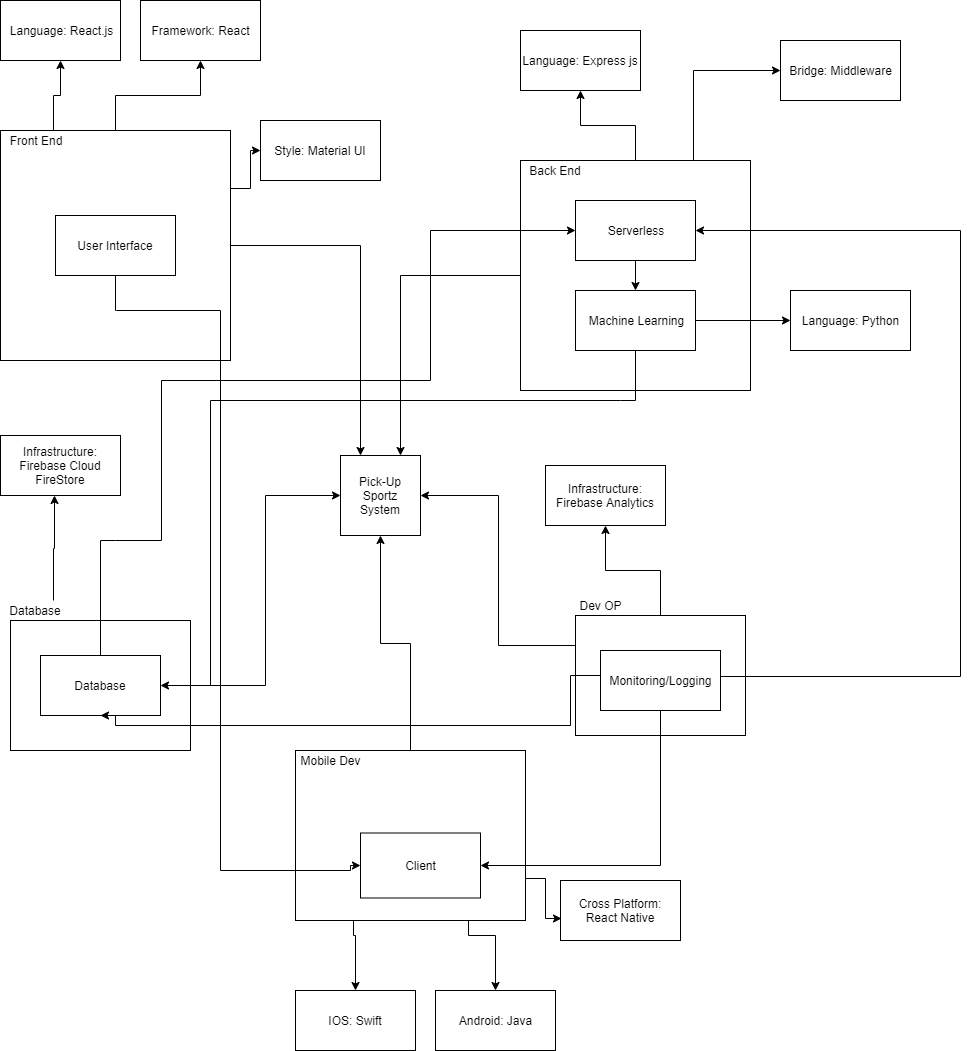

The diagram above was exported from draw.io. Its source (the exported page's mxGraphModel, read from the mxfile embedded in the PNG):
<mxGraphModel dx="1024" dy="1585" grid="1" gridSize="10" guides="1" tooltips="1" connect="1" arrows="1" fold="1" page="1" pageScale="1" pageWidth="850" pageHeight="1100" math="0" shadow="0">
  <root>
    <mxCell id="0" />
    <mxCell id="1" parent="0" />
    <mxCell id="6tWc8oTQStPYrTxomhWM-1" value="Pick-Up Sportz&lt;br&gt;System" style="rounded=0;whiteSpace=wrap;html=1;" parent="1" vertex="1">
      <mxGeometry x="350" y="425" width="80" height="80" as="geometry" />
    </mxCell>
    <mxCell id="6tWc8oTQStPYrTxomhWM-31" style="edgeStyle=orthogonalEdgeStyle;rounded=0;orthogonalLoop=1;jettySize=auto;html=1;exitX=0.5;exitY=0;exitDx=0;exitDy=0;entryX=0.5;entryY=1;entryDx=0;entryDy=0;" parent="1" source="6tWc8oTQStPYrTxomhWM-2" target="6tWc8oTQStPYrTxomhWM-20" edge="1">
      <mxGeometry relative="1" as="geometry" />
    </mxCell>
    <mxCell id="6tWc8oTQStPYrTxomhWM-32" style="edgeStyle=orthogonalEdgeStyle;rounded=0;orthogonalLoop=1;jettySize=auto;html=1;exitX=1;exitY=0.25;exitDx=0;exitDy=0;entryX=0;entryY=0.5;entryDx=0;entryDy=0;" parent="1" source="6tWc8oTQStPYrTxomhWM-2" target="6tWc8oTQStPYrTxomhWM-21" edge="1">
      <mxGeometry relative="1" as="geometry" />
    </mxCell>
    <mxCell id="6tWc8oTQStPYrTxomhWM-43" style="edgeStyle=orthogonalEdgeStyle;rounded=0;orthogonalLoop=1;jettySize=auto;html=1;exitX=1;exitY=0.5;exitDx=0;exitDy=0;entryX=0.25;entryY=0;entryDx=0;entryDy=0;" parent="1" source="6tWc8oTQStPYrTxomhWM-2" target="6tWc8oTQStPYrTxomhWM-1" edge="1">
      <mxGeometry relative="1" as="geometry" />
    </mxCell>
    <mxCell id="6tWc8oTQStPYrTxomhWM-2" value="" style="rounded=0;whiteSpace=wrap;html=1;labelPosition=left;verticalLabelPosition=top;align=right;verticalAlign=bottom;spacingLeft=-11;" parent="1" vertex="1">
      <mxGeometry x="10" y="100" width="230" height="230" as="geometry" />
    </mxCell>
    <mxCell id="6tWc8oTQStPYrTxomhWM-30" style="edgeStyle=orthogonalEdgeStyle;rounded=0;orthogonalLoop=1;jettySize=auto;html=1;exitX=0.75;exitY=0;exitDx=0;exitDy=0;entryX=0.5;entryY=1;entryDx=0;entryDy=0;" parent="1" source="6tWc8oTQStPYrTxomhWM-3" target="6tWc8oTQStPYrTxomhWM-19" edge="1">
      <mxGeometry relative="1" as="geometry" />
    </mxCell>
    <mxCell id="6tWc8oTQStPYrTxomhWM-3" value="Front End" style="text;html=1;strokeColor=none;fillColor=none;align=center;verticalAlign=middle;whiteSpace=wrap;rounded=0;" parent="1" vertex="1">
      <mxGeometry x="10" y="100" width="70" height="20" as="geometry" />
    </mxCell>
    <mxCell id="6tWc8oTQStPYrTxomhWM-38" style="edgeStyle=orthogonalEdgeStyle;rounded=0;orthogonalLoop=1;jettySize=auto;html=1;exitX=0.5;exitY=0;exitDx=0;exitDy=0;entryX=0.5;entryY=1;entryDx=0;entryDy=0;" parent="1" source="6tWc8oTQStPYrTxomhWM-4" target="6tWc8oTQStPYrTxomhWM-22" edge="1">
      <mxGeometry relative="1" as="geometry" />
    </mxCell>
    <mxCell id="6tWc8oTQStPYrTxomhWM-44" style="edgeStyle=orthogonalEdgeStyle;rounded=0;orthogonalLoop=1;jettySize=auto;html=1;entryX=0.75;entryY=0;entryDx=0;entryDy=0;exitX=0;exitY=0.5;exitDx=0;exitDy=0;" parent="1" source="6tWc8oTQStPYrTxomhWM-4" target="6tWc8oTQStPYrTxomhWM-1" edge="1">
      <mxGeometry relative="1" as="geometry">
        <mxPoint x="510" y="280" as="sourcePoint" />
        <Array as="points">
          <mxPoint x="410" y="245" />
        </Array>
      </mxGeometry>
    </mxCell>
    <mxCell id="5cyzlWqqpOrsux9GSpWk-2" style="edgeStyle=orthogonalEdgeStyle;rounded=0;orthogonalLoop=1;jettySize=auto;html=1;exitX=0.75;exitY=0;exitDx=0;exitDy=0;entryX=0;entryY=0.5;entryDx=0;entryDy=0;" parent="1" source="6tWc8oTQStPYrTxomhWM-4" target="5cyzlWqqpOrsux9GSpWk-1" edge="1">
      <mxGeometry relative="1" as="geometry" />
    </mxCell>
    <mxCell id="6tWc8oTQStPYrTxomhWM-4" value="" style="rounded=0;whiteSpace=wrap;html=1;labelPosition=left;verticalLabelPosition=top;align=right;verticalAlign=bottom;spacingLeft=-11;" parent="1" vertex="1">
      <mxGeometry x="530" y="130" width="230" height="230" as="geometry" />
    </mxCell>
    <mxCell id="6tWc8oTQStPYrTxomhWM-5" value="Back End" style="text;html=1;strokeColor=none;fillColor=none;align=center;verticalAlign=middle;whiteSpace=wrap;rounded=0;" parent="1" vertex="1">
      <mxGeometry x="530" y="130" width="70" height="20" as="geometry" />
    </mxCell>
    <mxCell id="6tWc8oTQStPYrTxomhWM-42" style="edgeStyle=orthogonalEdgeStyle;rounded=0;orthogonalLoop=1;jettySize=auto;html=1;exitX=1;exitY=0.5;exitDx=0;exitDy=0;entryX=0;entryY=0.5;entryDx=0;entryDy=0;" parent="1" source="6tWc8oTQStPYrTxomhWM-6" target="6tWc8oTQStPYrTxomhWM-1" edge="1">
      <mxGeometry relative="1" as="geometry" />
    </mxCell>
    <mxCell id="6tWc8oTQStPYrTxomhWM-6" value="" style="rounded=0;whiteSpace=wrap;html=1;labelPosition=left;verticalLabelPosition=top;align=right;verticalAlign=bottom;spacingLeft=-11;" parent="1" vertex="1">
      <mxGeometry x="20" y="590" width="180" height="130" as="geometry" />
    </mxCell>
    <mxCell id="6tWc8oTQStPYrTxomhWM-33" style="edgeStyle=orthogonalEdgeStyle;rounded=0;orthogonalLoop=1;jettySize=auto;html=1;exitX=0.75;exitY=0;exitDx=0;exitDy=0;entryX=0.448;entryY=0.996;entryDx=0;entryDy=0;entryPerimeter=0;" parent="1" source="6tWc8oTQStPYrTxomhWM-7" target="-V0Fuki-IzvRxg5ny1lr-1" edge="1">
      <mxGeometry relative="1" as="geometry">
        <mxPoint x="70" y="470" as="targetPoint" />
      </mxGeometry>
    </mxCell>
    <mxCell id="6tWc8oTQStPYrTxomhWM-7" value="Database" style="text;html=1;strokeColor=none;fillColor=none;align=center;verticalAlign=middle;whiteSpace=wrap;rounded=0;" parent="1" vertex="1">
      <mxGeometry x="10" y="570" width="70" height="20" as="geometry" />
    </mxCell>
    <mxCell id="6tWc8oTQStPYrTxomhWM-39" style="edgeStyle=orthogonalEdgeStyle;rounded=0;orthogonalLoop=1;jettySize=auto;html=1;exitX=0.5;exitY=0;exitDx=0;exitDy=0;entryX=0.5;entryY=1;entryDx=0;entryDy=0;" parent="1" source="6tWc8oTQStPYrTxomhWM-8" target="6tWc8oTQStPYrTxomhWM-24" edge="1">
      <mxGeometry relative="1" as="geometry" />
    </mxCell>
    <mxCell id="6tWc8oTQStPYrTxomhWM-45" style="edgeStyle=orthogonalEdgeStyle;rounded=0;orthogonalLoop=1;jettySize=auto;html=1;exitX=0;exitY=0.25;exitDx=0;exitDy=0;entryX=1;entryY=0.5;entryDx=0;entryDy=0;" parent="1" source="6tWc8oTQStPYrTxomhWM-8" target="6tWc8oTQStPYrTxomhWM-1" edge="1">
      <mxGeometry relative="1" as="geometry" />
    </mxCell>
    <mxCell id="6tWc8oTQStPYrTxomhWM-8" value="" style="rounded=0;whiteSpace=wrap;html=1;labelPosition=left;verticalLabelPosition=top;align=right;verticalAlign=bottom;spacingLeft=-11;" parent="1" vertex="1">
      <mxGeometry x="585" y="585" width="170" height="120" as="geometry" />
    </mxCell>
    <mxCell id="6tWc8oTQStPYrTxomhWM-9" value="Dev OP" style="text;html=1;strokeColor=none;fillColor=none;align=center;verticalAlign=middle;whiteSpace=wrap;rounded=0;" parent="1" vertex="1">
      <mxGeometry x="575" y="565" width="70" height="20" as="geometry" />
    </mxCell>
    <mxCell id="6tWc8oTQStPYrTxomhWM-35" style="edgeStyle=orthogonalEdgeStyle;rounded=0;orthogonalLoop=1;jettySize=auto;html=1;exitX=0.25;exitY=1;exitDx=0;exitDy=0;entryX=0.5;entryY=0;entryDx=0;entryDy=0;" parent="1" target="6tWc8oTQStPYrTxomhWM-28" edge="1">
      <mxGeometry relative="1" as="geometry">
        <mxPoint x="363" y="850.3333333333335" as="sourcePoint" />
      </mxGeometry>
    </mxCell>
    <mxCell id="6tWc8oTQStPYrTxomhWM-36" style="edgeStyle=orthogonalEdgeStyle;rounded=0;orthogonalLoop=1;jettySize=auto;html=1;exitX=0.75;exitY=1;exitDx=0;exitDy=0;entryX=0.5;entryY=0;entryDx=0;entryDy=0;" parent="1" target="6tWc8oTQStPYrTxomhWM-27" edge="1">
      <mxGeometry relative="1" as="geometry">
        <mxPoint x="478" y="850.3333333333335" as="sourcePoint" />
      </mxGeometry>
    </mxCell>
    <mxCell id="6tWc8oTQStPYrTxomhWM-37" style="edgeStyle=orthogonalEdgeStyle;rounded=0;orthogonalLoop=1;jettySize=auto;html=1;exitX=1;exitY=0.75;exitDx=0;exitDy=0;entryX=0.008;entryY=0.633;entryDx=0;entryDy=0;entryPerimeter=0;" parent="1" source="6tWc8oTQStPYrTxomhWM-10" target="6tWc8oTQStPYrTxomhWM-29" edge="1">
      <mxGeometry relative="1" as="geometry" />
    </mxCell>
    <mxCell id="6tWc8oTQStPYrTxomhWM-46" style="edgeStyle=orthogonalEdgeStyle;rounded=0;orthogonalLoop=1;jettySize=auto;html=1;exitX=0.5;exitY=0;exitDx=0;exitDy=0;entryX=0.5;entryY=1;entryDx=0;entryDy=0;" parent="1" source="6tWc8oTQStPYrTxomhWM-10" target="6tWc8oTQStPYrTxomhWM-1" edge="1">
      <mxGeometry relative="1" as="geometry" />
    </mxCell>
    <mxCell id="6tWc8oTQStPYrTxomhWM-10" value="" style="rounded=0;whiteSpace=wrap;html=1;labelPosition=left;verticalLabelPosition=top;align=right;verticalAlign=bottom;spacingLeft=-11;" parent="1" vertex="1">
      <mxGeometry x="305" y="720" width="230" height="170" as="geometry" />
    </mxCell>
    <mxCell id="6tWc8oTQStPYrTxomhWM-11" value="Mobile Dev" style="text;html=1;strokeColor=none;fillColor=none;align=center;verticalAlign=middle;whiteSpace=wrap;rounded=0;" parent="1" vertex="1">
      <mxGeometry x="305" y="720" width="70" height="20" as="geometry" />
    </mxCell>
    <mxCell id="6tWc8oTQStPYrTxomhWM-19" value="Language: React.js" style="rounded=0;whiteSpace=wrap;html=1;" parent="1" vertex="1">
      <mxGeometry x="10" y="-30" width="120" height="60" as="geometry" />
    </mxCell>
    <mxCell id="6tWc8oTQStPYrTxomhWM-20" value="Framework: React" style="rounded=0;whiteSpace=wrap;html=1;" parent="1" vertex="1">
      <mxGeometry x="150" y="-30" width="120" height="60" as="geometry" />
    </mxCell>
    <mxCell id="6tWc8oTQStPYrTxomhWM-21" value="Style: Material UI" style="rounded=0;whiteSpace=wrap;html=1;" parent="1" vertex="1">
      <mxGeometry x="270" y="90" width="120" height="60" as="geometry" />
    </mxCell>
    <mxCell id="6tWc8oTQStPYrTxomhWM-22" value="Language: Express js" style="rounded=0;whiteSpace=wrap;html=1;" parent="1" vertex="1">
      <mxGeometry x="530" width="120" height="60" as="geometry" />
    </mxCell>
    <mxCell id="6tWc8oTQStPYrTxomhWM-24" value="Infrastructure: Firebase Analytics" style="rounded=0;whiteSpace=wrap;html=1;" parent="1" vertex="1">
      <mxGeometry x="555" y="435" width="120" height="60" as="geometry" />
    </mxCell>
    <mxCell id="6tWc8oTQStPYrTxomhWM-27" value="Android: Java" style="rounded=0;whiteSpace=wrap;html=1;" parent="1" vertex="1">
      <mxGeometry x="445" y="960" width="120" height="60" as="geometry" />
    </mxCell>
    <mxCell id="6tWc8oTQStPYrTxomhWM-28" value="IOS: Swift" style="rounded=0;whiteSpace=wrap;html=1;" parent="1" vertex="1">
      <mxGeometry x="305" y="960" width="120" height="60" as="geometry" />
    </mxCell>
    <mxCell id="6tWc8oTQStPYrTxomhWM-29" value="Cross Platform: React Native" style="rounded=0;whiteSpace=wrap;html=1;" parent="1" vertex="1">
      <mxGeometry x="570" y="850" width="120" height="60" as="geometry" />
    </mxCell>
    <mxCell id="6tWc8oTQStPYrTxomhWM-60" style="edgeStyle=orthogonalEdgeStyle;rounded=0;orthogonalLoop=1;jettySize=auto;html=1;exitX=0.5;exitY=1;exitDx=0;exitDy=0;entryX=0;entryY=0.5;entryDx=0;entryDy=0;" parent="1" source="6tWc8oTQStPYrTxomhWM-47" target="6tWc8oTQStPYrTxomhWM-48" edge="1">
      <mxGeometry relative="1" as="geometry">
        <Array as="points">
          <mxPoint x="126" y="280" />
          <mxPoint x="230" y="280" />
          <mxPoint x="230" y="840" />
          <mxPoint x="360" y="840" />
          <mxPoint x="360" y="834" />
        </Array>
      </mxGeometry>
    </mxCell>
    <mxCell id="6tWc8oTQStPYrTxomhWM-47" value="User Interface" style="rounded=0;whiteSpace=wrap;html=1;" parent="1" vertex="1">
      <mxGeometry x="65" y="185" width="120" height="60" as="geometry" />
    </mxCell>
    <mxCell id="6tWc8oTQStPYrTxomhWM-48" value="Client" style="rounded=0;whiteSpace=wrap;html=1;" parent="1" vertex="1">
      <mxGeometry x="370" y="802.5" width="120" height="65" as="geometry" />
    </mxCell>
    <mxCell id="6tWc8oTQStPYrTxomhWM-55" style="edgeStyle=orthogonalEdgeStyle;rounded=0;orthogonalLoop=1;jettySize=auto;html=1;exitX=0.5;exitY=1;exitDx=0;exitDy=0;entryX=0.5;entryY=0;entryDx=0;entryDy=0;" parent="1" source="6tWc8oTQStPYrTxomhWM-49" target="6tWc8oTQStPYrTxomhWM-51" edge="1">
      <mxGeometry relative="1" as="geometry" />
    </mxCell>
    <mxCell id="6tWc8oTQStPYrTxomhWM-49" value="Serverless" style="rounded=0;whiteSpace=wrap;html=1;" parent="1" vertex="1">
      <mxGeometry x="585" y="170" width="120" height="60" as="geometry" />
    </mxCell>
    <mxCell id="6tWc8oTQStPYrTxomhWM-58" style="edgeStyle=orthogonalEdgeStyle;rounded=0;orthogonalLoop=1;jettySize=auto;html=1;exitX=0.5;exitY=0;exitDx=0;exitDy=0;entryX=0;entryY=0.5;entryDx=0;entryDy=0;" parent="1" source="6tWc8oTQStPYrTxomhWM-50" target="6tWc8oTQStPYrTxomhWM-49" edge="1">
      <mxGeometry relative="1" as="geometry">
        <Array as="points">
          <mxPoint x="125" y="510" />
          <mxPoint x="171" y="510" />
          <mxPoint x="171" y="350" />
          <mxPoint x="440" y="350" />
          <mxPoint x="440" y="170" />
        </Array>
      </mxGeometry>
    </mxCell>
    <mxCell id="6tWc8oTQStPYrTxomhWM-50" value="Database" style="rounded=0;whiteSpace=wrap;html=1;" parent="1" vertex="1">
      <mxGeometry x="50" y="625" width="120" height="60" as="geometry" />
    </mxCell>
    <mxCell id="6tWc8oTQStPYrTxomhWM-54" style="edgeStyle=orthogonalEdgeStyle;rounded=0;orthogonalLoop=1;jettySize=auto;html=1;exitX=1;exitY=0.5;exitDx=0;exitDy=0;entryX=0;entryY=0.5;entryDx=0;entryDy=0;" parent="1" source="6tWc8oTQStPYrTxomhWM-51" target="6tWc8oTQStPYrTxomhWM-53" edge="1">
      <mxGeometry relative="1" as="geometry" />
    </mxCell>
    <mxCell id="6tWc8oTQStPYrTxomhWM-56" style="edgeStyle=orthogonalEdgeStyle;rounded=0;orthogonalLoop=1;jettySize=auto;html=1;exitX=0.5;exitY=1;exitDx=0;exitDy=0;entryX=1;entryY=0.5;entryDx=0;entryDy=0;" parent="1" source="6tWc8oTQStPYrTxomhWM-51" target="6tWc8oTQStPYrTxomhWM-50" edge="1">
      <mxGeometry relative="1" as="geometry">
        <Array as="points">
          <mxPoint x="630" y="370" />
          <mxPoint x="220" y="370" />
          <mxPoint x="220" y="654" />
        </Array>
      </mxGeometry>
    </mxCell>
    <mxCell id="6tWc8oTQStPYrTxomhWM-51" value="Machine Learning" style="rounded=0;whiteSpace=wrap;html=1;" parent="1" vertex="1">
      <mxGeometry x="585" y="260" width="120" height="60" as="geometry" />
    </mxCell>
    <mxCell id="6tWc8oTQStPYrTxomhWM-59" style="edgeStyle=orthogonalEdgeStyle;rounded=0;orthogonalLoop=1;jettySize=auto;html=1;exitX=0;exitY=0.5;exitDx=0;exitDy=0;entryX=0.5;entryY=1;entryDx=0;entryDy=0;" parent="1" source="6tWc8oTQStPYrTxomhWM-52" target="6tWc8oTQStPYrTxomhWM-50" edge="1">
      <mxGeometry relative="1" as="geometry">
        <Array as="points">
          <mxPoint x="580" y="645" />
          <mxPoint x="580" y="695" />
          <mxPoint x="125" y="695" />
        </Array>
      </mxGeometry>
    </mxCell>
    <mxCell id="6tWc8oTQStPYrTxomhWM-61" style="edgeStyle=orthogonalEdgeStyle;rounded=0;orthogonalLoop=1;jettySize=auto;html=1;exitX=0.5;exitY=1;exitDx=0;exitDy=0;entryX=1;entryY=0.5;entryDx=0;entryDy=0;" parent="1" source="6tWc8oTQStPYrTxomhWM-52" target="6tWc8oTQStPYrTxomhWM-48" edge="1">
      <mxGeometry relative="1" as="geometry" />
    </mxCell>
    <mxCell id="6tWc8oTQStPYrTxomhWM-63" style="edgeStyle=orthogonalEdgeStyle;rounded=0;orthogonalLoop=1;jettySize=auto;html=1;exitX=1;exitY=0.5;exitDx=0;exitDy=0;entryX=1;entryY=0.5;entryDx=0;entryDy=0;" parent="1" source="6tWc8oTQStPYrTxomhWM-52" target="6tWc8oTQStPYrTxomhWM-49" edge="1">
      <mxGeometry relative="1" as="geometry">
        <Array as="points">
          <mxPoint x="730" y="646" />
          <mxPoint x="970" y="646" />
          <mxPoint x="970" y="200" />
        </Array>
      </mxGeometry>
    </mxCell>
    <mxCell id="6tWc8oTQStPYrTxomhWM-52" value="Monitoring/Logging" style="rounded=0;whiteSpace=wrap;html=1;" parent="1" vertex="1">
      <mxGeometry x="610" y="620" width="120" height="60" as="geometry" />
    </mxCell>
    <mxCell id="6tWc8oTQStPYrTxomhWM-53" value="Language: Python" style="rounded=0;whiteSpace=wrap;html=1;" parent="1" vertex="1">
      <mxGeometry x="800" y="260" width="120" height="60" as="geometry" />
    </mxCell>
    <mxCell id="5cyzlWqqpOrsux9GSpWk-1" value="Bridge: Middleware" style="rounded=0;whiteSpace=wrap;html=1;" parent="1" vertex="1">
      <mxGeometry x="790" y="10" width="120" height="60" as="geometry" />
    </mxCell>
    <mxCell id="-V0Fuki-IzvRxg5ny1lr-1" value="Infrastructure: Firebase Cloud FireStore" style="rounded=0;whiteSpace=wrap;html=1;" parent="1" vertex="1">
      <mxGeometry x="10" y="405" width="120" height="60" as="geometry" />
    </mxCell>
  </root>
</mxGraphModel>